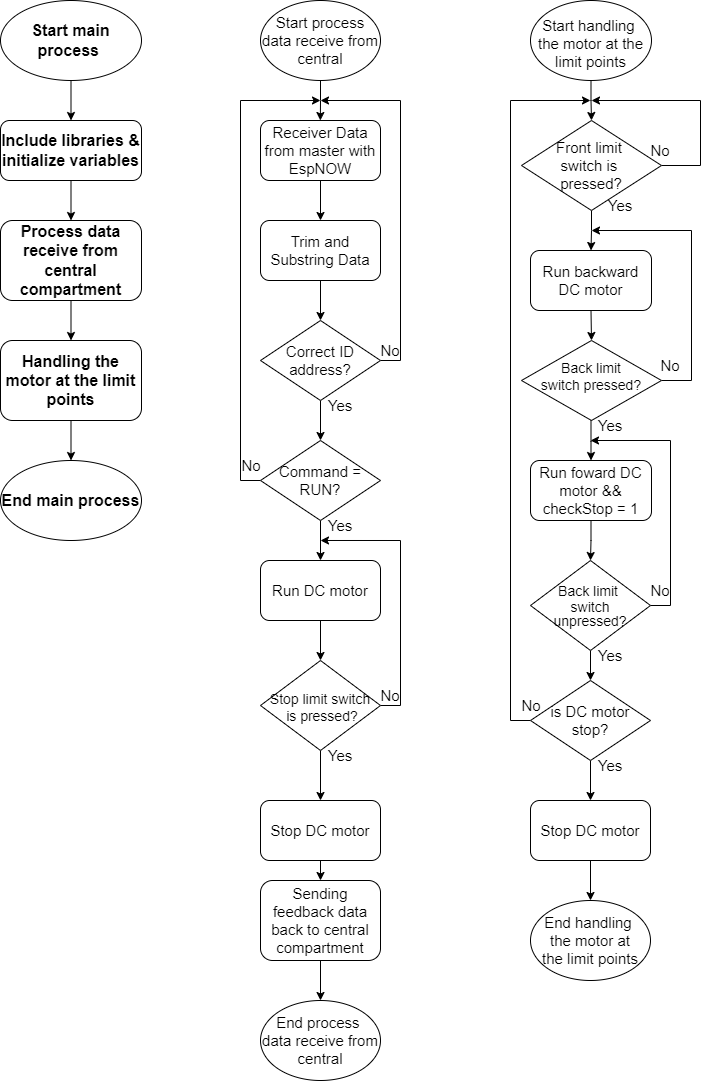

The diagram above was exported from draw.io. Its source (the exported page's mxGraphModel, read from the mxfile embedded in the PNG):
<mxGraphModel dx="1518" dy="827" grid="1" gridSize="10" guides="1" tooltips="1" connect="1" arrows="1" fold="1" page="1" pageScale="1" pageWidth="827" pageHeight="1169" math="0" shadow="0">
  <root>
    <mxCell id="0" />
    <mxCell id="1" parent="0" />
    <mxCell id="mmTJK4PbyprQ7YA9e42Y-6" value="" style="edgeStyle=orthogonalEdgeStyle;rounded=0;orthogonalLoop=1;jettySize=auto;html=1;fontSize=16;fontStyle=1" parent="1" source="mmTJK4PbyprQ7YA9e42Y-1" target="mmTJK4PbyprQ7YA9e42Y-5" edge="1">
      <mxGeometry relative="1" as="geometry" />
    </mxCell>
    <mxCell id="mmTJK4PbyprQ7YA9e42Y-1" value="Include libraries &amp;amp; initialize variables" style="rounded=1;whiteSpace=wrap;html=1;fontSize=16;fontStyle=1" parent="1" vertex="1">
      <mxGeometry x="59" y="160" width="141" height="60" as="geometry" />
    </mxCell>
    <mxCell id="mmTJK4PbyprQ7YA9e42Y-3" style="edgeStyle=orthogonalEdgeStyle;rounded=0;orthogonalLoop=1;jettySize=auto;html=1;exitX=0.5;exitY=1;exitDx=0;exitDy=0;entryX=0.5;entryY=0;entryDx=0;entryDy=0;fontSize=16;fontStyle=1" parent="1" source="mmTJK4PbyprQ7YA9e42Y-2" target="mmTJK4PbyprQ7YA9e42Y-1" edge="1">
      <mxGeometry relative="1" as="geometry" />
    </mxCell>
    <mxCell id="mmTJK4PbyprQ7YA9e42Y-2" value="Start main process&amp;nbsp;" style="ellipse;whiteSpace=wrap;html=1;fontSize=16;fontStyle=1" parent="1" vertex="1">
      <mxGeometry x="59" y="40" width="141" height="80" as="geometry" />
    </mxCell>
    <mxCell id="CKsXYn_ynHJCAF-6Xp8V-3" style="edgeStyle=orthogonalEdgeStyle;rounded=0;orthogonalLoop=1;jettySize=auto;html=1;exitX=0.5;exitY=1;exitDx=0;exitDy=0;entryX=0.5;entryY=0;entryDx=0;entryDy=0;fontSize=16;fontStyle=1" parent="1" source="mmTJK4PbyprQ7YA9e42Y-4" target="CKsXYn_ynHJCAF-6Xp8V-4" edge="1">
      <mxGeometry relative="1" as="geometry">
        <mxPoint x="119" y="480" as="targetPoint" />
      </mxGeometry>
    </mxCell>
    <mxCell id="mmTJK4PbyprQ7YA9e42Y-4" value="Handling the motor at the limit points" style="rounded=1;whiteSpace=wrap;html=1;fontSize=16;fontStyle=1" parent="1" vertex="1">
      <mxGeometry x="59" y="380" width="141" height="80" as="geometry" />
    </mxCell>
    <mxCell id="CKsXYn_ynHJCAF-6Xp8V-1" style="edgeStyle=orthogonalEdgeStyle;rounded=0;orthogonalLoop=1;jettySize=auto;html=1;exitX=0.5;exitY=1;exitDx=0;exitDy=0;entryX=0.5;entryY=0;entryDx=0;entryDy=0;fontSize=16;fontStyle=1" parent="1" source="mmTJK4PbyprQ7YA9e42Y-5" target="mmTJK4PbyprQ7YA9e42Y-4" edge="1">
      <mxGeometry relative="1" as="geometry" />
    </mxCell>
    <mxCell id="mmTJK4PbyprQ7YA9e42Y-5" value="Process data receive from central compartment" style="whiteSpace=wrap;html=1;rounded=1;fontSize=16;fontStyle=1" parent="1" vertex="1">
      <mxGeometry x="59" y="260" width="141" height="80" as="geometry" />
    </mxCell>
    <mxCell id="CKsXYn_ynHJCAF-6Xp8V-4" value="End main process" style="ellipse;whiteSpace=wrap;html=1;fontSize=16;fontStyle=1" parent="1" vertex="1">
      <mxGeometry x="59" y="500" width="141" height="80" as="geometry" />
    </mxCell>
    <mxCell id="CKsXYn_ynHJCAF-6Xp8V-7" style="edgeStyle=orthogonalEdgeStyle;rounded=0;orthogonalLoop=1;jettySize=auto;html=1;exitX=0.5;exitY=1;exitDx=0;exitDy=0;fontSize=15;" parent="1" source="CKsXYn_ynHJCAF-6Xp8V-6" edge="1">
      <mxGeometry relative="1" as="geometry">
        <mxPoint x="378.8333333333335" y="160" as="targetPoint" />
      </mxGeometry>
    </mxCell>
    <mxCell id="CKsXYn_ynHJCAF-6Xp8V-6" value="Start process data receive from central" style="ellipse;whiteSpace=wrap;html=1;fontSize=15;" parent="1" vertex="1">
      <mxGeometry x="319" y="40" width="120" height="80" as="geometry" />
    </mxCell>
    <mxCell id="CKsXYn_ynHJCAF-6Xp8V-10" style="edgeStyle=orthogonalEdgeStyle;rounded=0;orthogonalLoop=1;jettySize=auto;html=1;exitX=0.5;exitY=1;exitDx=0;exitDy=0;entryX=0.5;entryY=0;entryDx=0;entryDy=0;fontSize=15;" parent="1" source="CKsXYn_ynHJCAF-6Xp8V-8" target="CKsXYn_ynHJCAF-6Xp8V-9" edge="1">
      <mxGeometry relative="1" as="geometry" />
    </mxCell>
    <mxCell id="CKsXYn_ynHJCAF-6Xp8V-8" value="Receiver Data from master with EspNOW" style="rounded=1;whiteSpace=wrap;html=1;fontSize=15;" parent="1" vertex="1">
      <mxGeometry x="319" y="160" width="120" height="60" as="geometry" />
    </mxCell>
    <mxCell id="CKsXYn_ynHJCAF-6Xp8V-13" style="edgeStyle=orthogonalEdgeStyle;rounded=0;orthogonalLoop=1;jettySize=auto;html=1;exitX=0.5;exitY=1;exitDx=0;exitDy=0;entryX=0.5;entryY=0;entryDx=0;entryDy=0;fontSize=15;" parent="1" source="CKsXYn_ynHJCAF-6Xp8V-9" target="CKsXYn_ynHJCAF-6Xp8V-12" edge="1">
      <mxGeometry relative="1" as="geometry" />
    </mxCell>
    <mxCell id="CKsXYn_ynHJCAF-6Xp8V-9" value="Trim and Substring Data" style="rounded=1;whiteSpace=wrap;html=1;fontSize=15;" parent="1" vertex="1">
      <mxGeometry x="319" y="260" width="120" height="60" as="geometry" />
    </mxCell>
    <mxCell id="CKsXYn_ynHJCAF-6Xp8V-14" style="edgeStyle=orthogonalEdgeStyle;rounded=0;orthogonalLoop=1;jettySize=auto;html=1;exitX=1;exitY=0.5;exitDx=0;exitDy=0;fontSize=15;" parent="1" source="CKsXYn_ynHJCAF-6Xp8V-12" edge="1">
      <mxGeometry relative="1" as="geometry">
        <mxPoint x="379" y="140" as="targetPoint" />
        <mxPoint x="439" y="410" as="sourcePoint" />
        <Array as="points">
          <mxPoint x="459" y="400" />
          <mxPoint x="459" y="140" />
        </Array>
      </mxGeometry>
    </mxCell>
    <mxCell id="CKsXYn_ynHJCAF-6Xp8V-19" style="edgeStyle=orthogonalEdgeStyle;rounded=0;orthogonalLoop=1;jettySize=auto;html=1;exitX=0.5;exitY=1;exitDx=0;exitDy=0;entryX=0.5;entryY=0;entryDx=0;entryDy=0;fontSize=15;" parent="1" source="CKsXYn_ynHJCAF-6Xp8V-12" target="CKsXYn_ynHJCAF-6Xp8V-18" edge="1">
      <mxGeometry relative="1" as="geometry" />
    </mxCell>
    <mxCell id="CKsXYn_ynHJCAF-6Xp8V-12" value="&lt;font style=&quot;font-size: 15px;&quot;&gt;Correct ID address?&lt;/font&gt;" style="rhombus;whiteSpace=wrap;html=1;fontSize=15;" parent="1" vertex="1">
      <mxGeometry x="319" y="360" width="120" height="80" as="geometry" />
    </mxCell>
    <mxCell id="CKsXYn_ynHJCAF-6Xp8V-15" value="No" style="text;html=1;align=center;verticalAlign=middle;whiteSpace=wrap;rounded=0;fontSize=15;" parent="1" vertex="1">
      <mxGeometry x="419" y="375" width="60" height="30" as="geometry" />
    </mxCell>
    <mxCell id="CKsXYn_ynHJCAF-6Xp8V-25" style="edgeStyle=orthogonalEdgeStyle;rounded=0;orthogonalLoop=1;jettySize=auto;html=1;exitX=0.5;exitY=1;exitDx=0;exitDy=0;entryX=0.5;entryY=0;entryDx=0;entryDy=0;fontSize=15;" parent="1" source="CKsXYn_ynHJCAF-6Xp8V-18" target="CKsXYn_ynHJCAF-6Xp8V-24" edge="1">
      <mxGeometry relative="1" as="geometry" />
    </mxCell>
    <mxCell id="CKsXYn_ynHJCAF-6Xp8V-26" style="edgeStyle=orthogonalEdgeStyle;rounded=0;orthogonalLoop=1;jettySize=auto;html=1;exitX=0;exitY=0.5;exitDx=0;exitDy=0;fontSize=15;" parent="1" source="CKsXYn_ynHJCAF-6Xp8V-18" edge="1">
      <mxGeometry relative="1" as="geometry">
        <mxPoint x="379" y="140" as="targetPoint" />
        <Array as="points">
          <mxPoint x="299" y="520" />
          <mxPoint x="299" y="140" />
        </Array>
      </mxGeometry>
    </mxCell>
    <mxCell id="CKsXYn_ynHJCAF-6Xp8V-18" value="&lt;font style=&quot;font-size: 15px;&quot;&gt;Command = RUN?&lt;/font&gt;" style="rhombus;whiteSpace=wrap;html=1;fontSize=15;" parent="1" vertex="1">
      <mxGeometry x="319" y="480" width="120" height="80" as="geometry" />
    </mxCell>
    <mxCell id="CKsXYn_ynHJCAF-6Xp8V-21" value="Yes" style="text;html=1;align=center;verticalAlign=middle;whiteSpace=wrap;rounded=0;fontSize=15;" parent="1" vertex="1">
      <mxGeometry x="649" y="230" width="60" height="30" as="geometry" />
    </mxCell>
    <mxCell id="CKsXYn_ynHJCAF-6Xp8V-32" style="edgeStyle=orthogonalEdgeStyle;rounded=0;orthogonalLoop=1;jettySize=auto;html=1;exitX=0.5;exitY=1;exitDx=0;exitDy=0;entryX=0.5;entryY=0;entryDx=0;entryDy=0;fontSize=15;" parent="1" source="CKsXYn_ynHJCAF-6Xp8V-24" target="CKsXYn_ynHJCAF-6Xp8V-31" edge="1">
      <mxGeometry relative="1" as="geometry" />
    </mxCell>
    <mxCell id="CKsXYn_ynHJCAF-6Xp8V-24" value="Run DC motor" style="rounded=1;whiteSpace=wrap;html=1;fontSize=15;" parent="1" vertex="1">
      <mxGeometry x="319" y="600" width="120" height="60" as="geometry" />
    </mxCell>
    <mxCell id="CKsXYn_ynHJCAF-6Xp8V-27" value="No" style="text;html=1;align=center;verticalAlign=middle;whiteSpace=wrap;rounded=0;fontSize=15;" parent="1" vertex="1">
      <mxGeometry x="280" y="490" width="60" height="30" as="geometry" />
    </mxCell>
    <mxCell id="CKsXYn_ynHJCAF-6Xp8V-30" value="Yes" style="text;html=1;align=center;verticalAlign=middle;whiteSpace=wrap;rounded=0;fontSize=15;" parent="1" vertex="1">
      <mxGeometry x="369" y="550" width="60" height="30" as="geometry" />
    </mxCell>
    <mxCell id="CKsXYn_ynHJCAF-6Xp8V-34" style="edgeStyle=orthogonalEdgeStyle;rounded=0;orthogonalLoop=1;jettySize=auto;html=1;entryX=0.5;entryY=0;entryDx=0;entryDy=0;fontSize=15;" parent="1" source="CKsXYn_ynHJCAF-6Xp8V-31" edge="1">
      <mxGeometry relative="1" as="geometry">
        <mxPoint x="439" y="724.99" as="sourcePoint" />
        <mxPoint x="379" y="579.99" as="targetPoint" />
        <Array as="points">
          <mxPoint x="459" y="745" />
          <mxPoint x="459" y="580" />
        </Array>
      </mxGeometry>
    </mxCell>
    <mxCell id="CKsXYn_ynHJCAF-6Xp8V-38" style="edgeStyle=orthogonalEdgeStyle;rounded=0;orthogonalLoop=1;jettySize=auto;html=1;exitX=0.5;exitY=1;exitDx=0;exitDy=0;entryX=0.5;entryY=0;entryDx=0;entryDy=0;fontSize=15;" parent="1" source="CKsXYn_ynHJCAF-6Xp8V-31" target="CKsXYn_ynHJCAF-6Xp8V-37" edge="1">
      <mxGeometry relative="1" as="geometry" />
    </mxCell>
    <mxCell id="CKsXYn_ynHJCAF-6Xp8V-31" value="&lt;font style=&quot;font-size: 14px;&quot;&gt;Stop limit switch&lt;/font&gt;&lt;div&gt;&lt;font style=&quot;font-size: 14px;&quot;&gt;&amp;nbsp;is pressed?&lt;/font&gt;&lt;/div&gt;" style="rhombus;whiteSpace=wrap;html=1;fontSize=14;spacing=0;spacingBottom=-3;" parent="1" vertex="1">
      <mxGeometry x="319" y="700" width="120" height="90" as="geometry" />
    </mxCell>
    <mxCell id="CKsXYn_ynHJCAF-6Xp8V-35" value="No" style="text;html=1;align=center;verticalAlign=middle;whiteSpace=wrap;rounded=0;fontSize=15;" parent="1" vertex="1">
      <mxGeometry x="419" y="720" width="60" height="30" as="geometry" />
    </mxCell>
    <mxCell id="CKsXYn_ynHJCAF-6Xp8V-36" value="Yes" style="text;html=1;align=center;verticalAlign=middle;whiteSpace=wrap;rounded=0;fontSize=15;" parent="1" vertex="1">
      <mxGeometry x="369" y="780" width="60" height="30" as="geometry" />
    </mxCell>
    <mxCell id="CKsXYn_ynHJCAF-6Xp8V-40" style="edgeStyle=orthogonalEdgeStyle;rounded=0;orthogonalLoop=1;jettySize=auto;html=1;exitX=0.5;exitY=1;exitDx=0;exitDy=0;entryX=0.5;entryY=0;entryDx=0;entryDy=0;fontSize=15;" parent="1" source="CKsXYn_ynHJCAF-6Xp8V-37" target="CKsXYn_ynHJCAF-6Xp8V-39" edge="1">
      <mxGeometry relative="1" as="geometry" />
    </mxCell>
    <mxCell id="CKsXYn_ynHJCAF-6Xp8V-37" value="Stop DC motor" style="rounded=1;whiteSpace=wrap;html=1;fontSize=15;" parent="1" vertex="1">
      <mxGeometry x="319" y="840" width="120" height="60" as="geometry" />
    </mxCell>
    <mxCell id="CKsXYn_ynHJCAF-6Xp8V-71" style="edgeStyle=orthogonalEdgeStyle;rounded=0;orthogonalLoop=1;jettySize=auto;html=1;exitX=0.5;exitY=1;exitDx=0;exitDy=0;entryX=0.5;entryY=0;entryDx=0;entryDy=0;fontSize=15;" parent="1" source="CKsXYn_ynHJCAF-6Xp8V-39" target="CKsXYn_ynHJCAF-6Xp8V-70" edge="1">
      <mxGeometry relative="1" as="geometry" />
    </mxCell>
    <mxCell id="CKsXYn_ynHJCAF-6Xp8V-39" value="Sending feedback data back to central compartment" style="rounded=1;whiteSpace=wrap;html=1;fontSize=15;" parent="1" vertex="1">
      <mxGeometry x="319" y="920" width="120" height="80" as="geometry" />
    </mxCell>
    <mxCell id="wPmnN7t3Ry2CFa-GGFNY-1" style="edgeStyle=orthogonalEdgeStyle;rounded=0;orthogonalLoop=1;jettySize=auto;html=1;exitX=0.5;exitY=1;exitDx=0;exitDy=0;entryX=0.5;entryY=0;entryDx=0;entryDy=0;" parent="1" source="CKsXYn_ynHJCAF-6Xp8V-41" target="CKsXYn_ynHJCAF-6Xp8V-45" edge="1">
      <mxGeometry relative="1" as="geometry" />
    </mxCell>
    <mxCell id="CKsXYn_ynHJCAF-6Xp8V-41" value="Start handling&amp;nbsp;&lt;div style=&quot;font-size: 15px;&quot;&gt;the motor&amp;nbsp;&lt;span style=&quot;background-color: initial; font-size: 15px;&quot;&gt;at the limit points&lt;/span&gt;&lt;/div&gt;" style="ellipse;whiteSpace=wrap;html=1;fontSize=15;spacingBottom=-5;" parent="1" vertex="1">
      <mxGeometry x="589" y="40" width="121" height="80" as="geometry" />
    </mxCell>
    <mxCell id="CKsXYn_ynHJCAF-6Xp8V-47" style="edgeStyle=orthogonalEdgeStyle;rounded=0;orthogonalLoop=1;jettySize=auto;html=1;fontSize=15;" parent="1" source="CKsXYn_ynHJCAF-6Xp8V-45" edge="1">
      <mxGeometry relative="1" as="geometry">
        <mxPoint x="650" y="140" as="targetPoint" />
        <mxPoint x="738.9999999999999" y="205" as="sourcePoint" />
        <Array as="points">
          <mxPoint x="759" y="205" />
          <mxPoint x="759" y="140" />
        </Array>
      </mxGeometry>
    </mxCell>
    <mxCell id="CKsXYn_ynHJCAF-6Xp8V-56" style="edgeStyle=orthogonalEdgeStyle;rounded=0;orthogonalLoop=1;jettySize=auto;html=1;exitX=0.5;exitY=1;exitDx=0;exitDy=0;entryX=0.5;entryY=0;entryDx=0;entryDy=0;fontSize=15;" parent="1" source="CKsXYn_ynHJCAF-6Xp8V-45" target="CKsXYn_ynHJCAF-6Xp8V-55" edge="1">
      <mxGeometry relative="1" as="geometry" />
    </mxCell>
    <mxCell id="CKsXYn_ynHJCAF-6Xp8V-45" value="&lt;font style=&quot;font-size: 15px;&quot;&gt;Front limit&amp;nbsp;&lt;/font&gt;&lt;div&gt;&lt;font style=&quot;font-size: 15px;&quot;&gt;switch&amp;nbsp;&lt;/font&gt;&lt;span style=&quot;background-color: initial;&quot;&gt;is&amp;nbsp;&lt;/span&gt;&lt;div style=&quot;font-size: 15px;&quot;&gt;&lt;span style=&quot;font-size: 15px; background-color: initial;&quot;&gt;pressed?&lt;/span&gt;&lt;/div&gt;&lt;/div&gt;" style="rhombus;whiteSpace=wrap;html=1;fontSize=15;" parent="1" vertex="1">
      <mxGeometry x="580" y="160" width="140" height="90" as="geometry" />
    </mxCell>
    <mxCell id="CKsXYn_ynHJCAF-6Xp8V-48" value="No" style="text;html=1;align=center;verticalAlign=middle;whiteSpace=wrap;rounded=0;fontSize=15;" parent="1" vertex="1">
      <mxGeometry x="689" y="175" width="60" height="30" as="geometry" />
    </mxCell>
    <mxCell id="CKsXYn_ynHJCAF-6Xp8V-59" style="edgeStyle=orthogonalEdgeStyle;rounded=0;orthogonalLoop=1;jettySize=auto;html=1;exitX=1;exitY=0.5;exitDx=0;exitDy=0;fontSize=15;" parent="1" source="CKsXYn_ynHJCAF-6Xp8V-49" edge="1">
      <mxGeometry relative="1" as="geometry">
        <mxPoint x="650" y="270" as="targetPoint" />
        <mxPoint x="719.5" y="410" as="sourcePoint" />
        <Array as="points">
          <mxPoint x="750" y="420" />
          <mxPoint x="750" y="270" />
        </Array>
      </mxGeometry>
    </mxCell>
    <mxCell id="CKsXYn_ynHJCAF-6Xp8V-63" style="edgeStyle=orthogonalEdgeStyle;rounded=0;orthogonalLoop=1;jettySize=auto;html=1;exitX=0.5;exitY=1;exitDx=0;exitDy=0;entryX=0.5;entryY=0;entryDx=0;entryDy=0;fontSize=15;" parent="1" source="CKsXYn_ynHJCAF-6Xp8V-62" edge="1">
      <mxGeometry relative="1" as="geometry">
        <mxPoint x="649.5" y="459.9900000000001" as="sourcePoint" />
        <mxPoint x="648.5" y="499.99" as="targetPoint" />
        <Array as="points">
          <mxPoint x="649.5" y="499.99" />
        </Array>
      </mxGeometry>
    </mxCell>
    <mxCell id="CKsXYn_ynHJCAF-6Xp8V-49" value="&lt;font style=&quot;font-size: 14px;&quot;&gt;Back limit switch&lt;/font&gt;&lt;span style=&quot;background-color: initial; font-size: 14px;&quot;&gt;&amp;nbsp;pressed?&lt;/span&gt;" style="rhombus;whiteSpace=wrap;html=1;fontSize=14;spacingBottom=8;" parent="1" vertex="1">
      <mxGeometry x="580" y="380" width="140" height="80" as="geometry" />
    </mxCell>
    <mxCell id="CKsXYn_ynHJCAF-6Xp8V-52" value="Yes" style="text;html=1;align=center;verticalAlign=middle;whiteSpace=wrap;rounded=0;fontSize=15;" parent="1" vertex="1">
      <mxGeometry x="369" y="430" width="60" height="30" as="geometry" />
    </mxCell>
    <mxCell id="CKsXYn_ynHJCAF-6Xp8V-58" style="edgeStyle=orthogonalEdgeStyle;rounded=0;orthogonalLoop=1;jettySize=auto;html=1;exitX=0.5;exitY=1;exitDx=0;exitDy=0;entryX=0.5;entryY=0;entryDx=0;entryDy=0;fontSize=15;" parent="1" source="CKsXYn_ynHJCAF-6Xp8V-55" target="CKsXYn_ynHJCAF-6Xp8V-49" edge="1">
      <mxGeometry relative="1" as="geometry" />
    </mxCell>
    <mxCell id="CKsXYn_ynHJCAF-6Xp8V-55" value="Run backward DC motor" style="rounded=1;whiteSpace=wrap;html=1;fontSize=15;" parent="1" vertex="1">
      <mxGeometry x="589" y="290" width="121" height="60" as="geometry" />
    </mxCell>
    <mxCell id="CKsXYn_ynHJCAF-6Xp8V-60" value="No" style="text;html=1;align=center;verticalAlign=middle;whiteSpace=wrap;rounded=0;fontSize=15;" parent="1" vertex="1">
      <mxGeometry x="699" y="390" width="60" height="30" as="geometry" />
    </mxCell>
    <mxCell id="CKsXYn_ynHJCAF-6Xp8V-61" value="Yes" style="text;html=1;align=center;verticalAlign=middle;whiteSpace=wrap;rounded=0;fontSize=15;" parent="1" vertex="1">
      <mxGeometry x="639" y="450" width="60" height="30" as="geometry" />
    </mxCell>
    <mxCell id="CKsXYn_ynHJCAF-6Xp8V-65" style="edgeStyle=orthogonalEdgeStyle;rounded=0;orthogonalLoop=1;jettySize=auto;html=1;exitX=0.5;exitY=1;exitDx=0;exitDy=0;entryX=0.5;entryY=0;entryDx=0;entryDy=0;fontSize=15;" parent="1" source="CKsXYn_ynHJCAF-6Xp8V-62" target="CKsXYn_ynHJCAF-6Xp8V-64" edge="1">
      <mxGeometry relative="1" as="geometry" />
    </mxCell>
    <mxCell id="CKsXYn_ynHJCAF-6Xp8V-67" style="edgeStyle=orthogonalEdgeStyle;rounded=0;orthogonalLoop=1;jettySize=auto;html=1;exitX=0.5;exitY=1;exitDx=0;exitDy=0;entryX=0.5;entryY=0;entryDx=0;entryDy=0;fontSize=15;" parent="1" source="CKsXYn_ynHJCAF-6Xp8V-64" target="CKsXYn_ynHJCAF-6Xp8V-66" edge="1">
      <mxGeometry relative="1" as="geometry" />
    </mxCell>
    <mxCell id="CKsXYn_ynHJCAF-6Xp8V-74" style="edgeStyle=orthogonalEdgeStyle;rounded=0;orthogonalLoop=1;jettySize=auto;html=1;exitX=1;exitY=0.5;exitDx=0;exitDy=0;entryX=0.5;entryY=0;entryDx=0;entryDy=0;fontSize=15;" parent="1" source="CKsXYn_ynHJCAF-6Xp8V-64" edge="1">
      <mxGeometry relative="1" as="geometry">
        <mxPoint x="709" y="625" as="sourcePoint" />
        <mxPoint x="649" y="480" as="targetPoint" />
        <Array as="points">
          <mxPoint x="729" y="645" />
          <mxPoint x="729" y="480" />
        </Array>
      </mxGeometry>
    </mxCell>
    <mxCell id="CKsXYn_ynHJCAF-6Xp8V-64" value="&lt;font style=&quot;font-size: 14px;&quot;&gt;Back limit&amp;nbsp;&lt;/font&gt;&lt;div style=&quot;line-height: 100%;&quot;&gt;&lt;span style=&quot;background-color: initial; font-size: 14px;&quot;&gt;switch&lt;/span&gt;&lt;div style=&quot;font-size: 14px; line-height: 100%;&quot;&gt;&lt;div style=&quot;font-size: 14px; line-height: 100%;&quot;&gt;&lt;span style=&quot;font-size: 14px; background-color: initial;&quot;&gt;unpressed?&lt;/span&gt;&lt;/div&gt;&lt;/div&gt;&lt;/div&gt;" style="rhombus;whiteSpace=wrap;html=1;fontSize=14;" parent="1" vertex="1">
      <mxGeometry x="589" y="600" width="120" height="90" as="geometry" />
    </mxCell>
    <mxCell id="CKsXYn_ynHJCAF-6Xp8V-69" style="edgeStyle=orthogonalEdgeStyle;rounded=0;orthogonalLoop=1;jettySize=auto;html=1;exitX=0.5;exitY=1;exitDx=0;exitDy=0;entryX=0.5;entryY=0;entryDx=0;entryDy=0;fontSize=15;" parent="1" source="CKsXYn_ynHJCAF-6Xp8V-66" target="CKsXYn_ynHJCAF-6Xp8V-68" edge="1">
      <mxGeometry relative="1" as="geometry" />
    </mxCell>
    <mxCell id="CKsXYn_ynHJCAF-6Xp8V-79" style="edgeStyle=orthogonalEdgeStyle;rounded=0;orthogonalLoop=1;jettySize=auto;html=1;exitX=0;exitY=0.5;exitDx=0;exitDy=0;fontSize=15;" parent="1" source="CKsXYn_ynHJCAF-6Xp8V-66" edge="1">
      <mxGeometry relative="1" as="geometry">
        <mxPoint x="649" y="140" as="targetPoint" />
        <Array as="points">
          <mxPoint x="569" y="760" />
          <mxPoint x="569" y="140" />
        </Array>
      </mxGeometry>
    </mxCell>
    <mxCell id="CKsXYn_ynHJCAF-6Xp8V-66" value="is DC motor stop?" style="rhombus;whiteSpace=wrap;html=1;fontSize=15;" parent="1" vertex="1">
      <mxGeometry x="589" y="720" width="120" height="80" as="geometry" />
    </mxCell>
    <mxCell id="CKsXYn_ynHJCAF-6Xp8V-73" style="edgeStyle=orthogonalEdgeStyle;rounded=0;orthogonalLoop=1;jettySize=auto;html=1;exitX=0.5;exitY=1;exitDx=0;exitDy=0;entryX=0.5;entryY=0;entryDx=0;entryDy=0;fontSize=15;" parent="1" source="CKsXYn_ynHJCAF-6Xp8V-68" target="CKsXYn_ynHJCAF-6Xp8V-72" edge="1">
      <mxGeometry relative="1" as="geometry" />
    </mxCell>
    <mxCell id="CKsXYn_ynHJCAF-6Xp8V-68" value="Stop DC motor" style="rounded=1;whiteSpace=wrap;html=1;fontSize=15;" parent="1" vertex="1">
      <mxGeometry x="589" y="840" width="120" height="60" as="geometry" />
    </mxCell>
    <mxCell id="CKsXYn_ynHJCAF-6Xp8V-70" value="End process&amp;nbsp;&lt;div&gt;data receive from central&lt;/div&gt;" style="ellipse;whiteSpace=wrap;html=1;fontSize=15;" parent="1" vertex="1">
      <mxGeometry x="319" y="1040" width="120" height="80" as="geometry" />
    </mxCell>
    <mxCell id="CKsXYn_ynHJCAF-6Xp8V-72" value="End handling&amp;nbsp;&lt;div&gt;the motor&amp;nbsp;&lt;span style=&quot;background-color: initial; font-size: 15px;&quot;&gt;at the&amp;nbsp;&lt;/span&gt;&lt;span style=&quot;background-color: initial;&quot;&gt;limit points&lt;/span&gt;&lt;/div&gt;" style="ellipse;whiteSpace=wrap;html=1;fontSize=15;" parent="1" vertex="1">
      <mxGeometry x="589" y="940" width="120" height="80" as="geometry" />
    </mxCell>
    <mxCell id="CKsXYn_ynHJCAF-6Xp8V-75" value="No" style="text;html=1;align=center;verticalAlign=middle;whiteSpace=wrap;rounded=0;fontSize=15;" parent="1" vertex="1">
      <mxGeometry x="560" y="730" width="60" height="30" as="geometry" />
    </mxCell>
    <mxCell id="CKsXYn_ynHJCAF-6Xp8V-76" value="Yes" style="text;html=1;align=center;verticalAlign=middle;whiteSpace=wrap;rounded=0;fontSize=15;" parent="1" vertex="1">
      <mxGeometry x="639" y="680" width="60" height="30" as="geometry" />
    </mxCell>
    <mxCell id="CKsXYn_ynHJCAF-6Xp8V-77" value="Yes" style="text;html=1;align=center;verticalAlign=middle;whiteSpace=wrap;rounded=0;fontSize=15;" parent="1" vertex="1">
      <mxGeometry x="639" y="790" width="60" height="30" as="geometry" />
    </mxCell>
    <mxCell id="CKsXYn_ynHJCAF-6Xp8V-80" value="No" style="text;html=1;align=center;verticalAlign=middle;whiteSpace=wrap;rounded=0;fontSize=15;" parent="1" vertex="1">
      <mxGeometry x="689" y="615" width="60" height="30" as="geometry" />
    </mxCell>
    <mxCell id="60QjJY88kTdcGJKH5K8M-1" value="" style="edgeStyle=orthogonalEdgeStyle;rounded=0;orthogonalLoop=1;jettySize=auto;html=1;exitX=0.5;exitY=1;exitDx=0;exitDy=0;entryX=0.5;entryY=0;entryDx=0;entryDy=0;fontSize=15;" parent="1" target="CKsXYn_ynHJCAF-6Xp8V-62" edge="1">
      <mxGeometry relative="1" as="geometry">
        <mxPoint x="649.5" y="459.9900000000001" as="sourcePoint" />
        <mxPoint x="648.5" y="499.99" as="targetPoint" />
        <Array as="points">
          <mxPoint x="650" y="481" />
          <mxPoint x="649" y="481" />
        </Array>
      </mxGeometry>
    </mxCell>
    <mxCell id="CKsXYn_ynHJCAF-6Xp8V-62" value="Run foward DC motor &amp;amp;&amp;amp; checkStop = 1" style="rounded=1;whiteSpace=wrap;html=1;fontSize=15;" parent="1" vertex="1">
      <mxGeometry x="589" y="500" width="121" height="60" as="geometry" />
    </mxCell>
  </root>
</mxGraphModel>